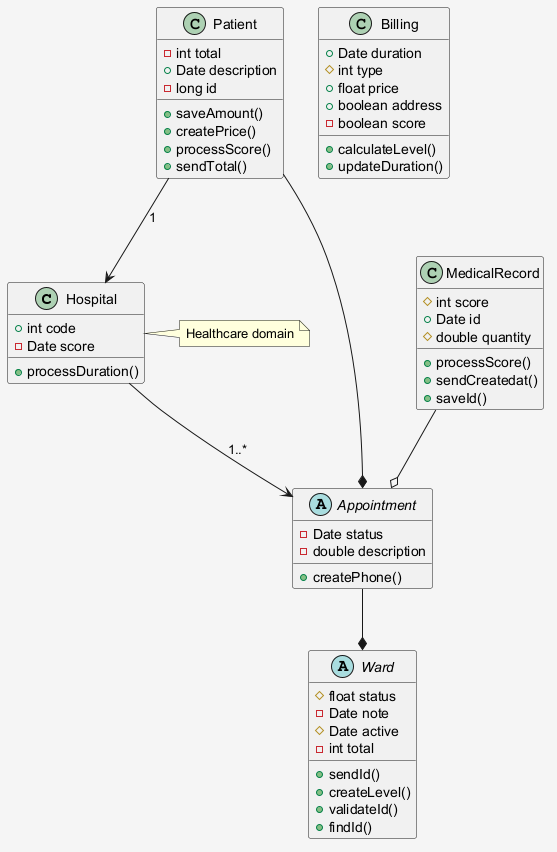

The diagram above was rendered by PlantUML. Its source (embedded in the PNG):
@startuml
skinparam shadowing false
skinparam backgroundColor #F5F5F5
class Hospital {
  +int code
  -Date score
  +processDuration()
}
class Patient {
  -int total
  +Date description
  -long id
  +saveAmount()
  +createPrice()
  +processScore()
  +sendTotal()
}
abstract class Ward {
  #float status
  -Date note
  #Date active
  -int total
  +sendId()
  +createLevel()
  +validateId()
  +findId()
}
class MedicalRecord {
  #int score
  +Date id
  #double quantity
  +processScore()
  +sendCreatedat()
  +saveId()
}
class Billing {
  +Date duration
  #int type
  +float price
  +boolean address
  -boolean score
  +calculateLevel()
  +updateDuration()
}
abstract class Appointment {
  -Date status
  -double description
  +createPhone()
}
Hospital --> Appointment : "1..*"
Appointment --* Ward
MedicalRecord --o Appointment
Patient --* Appointment
Patient --> Hospital : "1"
note right of Hospital : Healthcare domain
@enduml